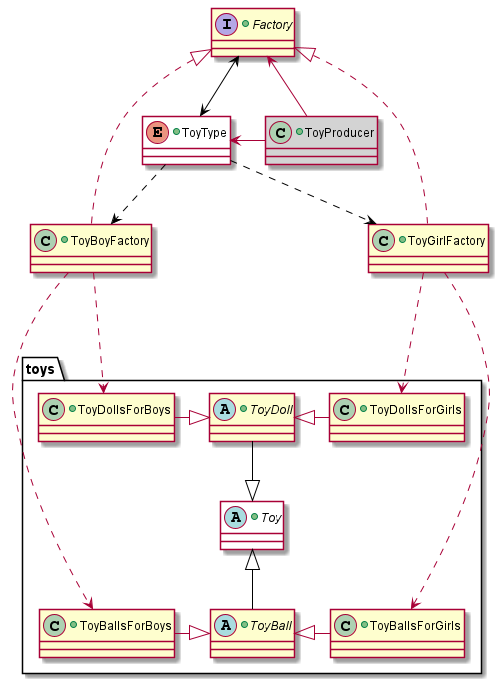

The diagram above was rendered by PlantUML. Its source (embedded in the PNG):
@startuml

package toys{

    +abstract class Toy #white{
    }

    +abstract class ToyBall{
    }

    +class ToyBallsForBoys {
    }
    +class ToyBallsForGirls {
    }
    
    +abstract class ToyDoll{
    }
    
    +class ToyDollsForBoys {
    }
    +class ToyDollsForGirls  {
    }
    
    
    ToyDoll -down-|> Toy #black

    ToyBallsForGirls -left-|> ToyBall
    ToyBallsForBoys -right-|> ToyBall
    
    ToyBall -up-|> Toy #black
    
    ToyDollsForBoys -right-|> ToyDoll
    ToyDollsForGirls -left-|> ToyDoll
    
}

+class ToyProducer #lightgrey{
}

+interface Factory{
}


+enum ToyType #white{
}

+class ToyBoyFactory {
}

+class ToyGirlFactory {
}


ToyProducer -down-> Factory
ToyProducer -left-> ToyType


ToyBoyFactory .right.|> Factory
ToyGirlFactory .left.|> Factory

ToyType <-up-> Factory #black

ToyType .down.> ToyBoyFactory #black
ToyType .down.> ToyGirlFactory #black


ToyGirlFactory .down..> ToyDollsForGirls
ToyGirlFactory .down..> ToyBallsForGirls

ToyBoyFactory .down..> ToyDollsForBoys
ToyBoyFactory .down..> ToyBallsForBoys


@enduml